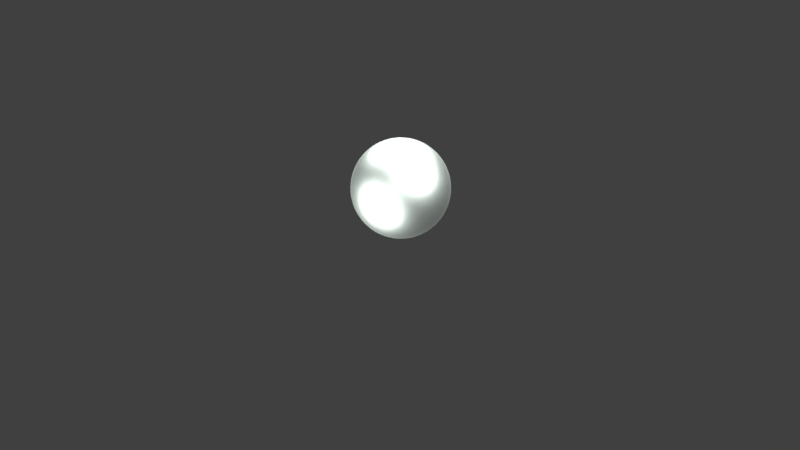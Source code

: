 # Source: Hnormal.blend  (saved by Blender 2.79.0; exported with 4.5.12 LTS)
import bpy
from mathutils import Matrix  # noqa: F401  (used for matrix-valued properties, if any)

bpy.ops.wm.read_factory_settings(use_empty=True)
scene = bpy.context.scene
scene.name = 'Scene'

# ---- collections
col_collection_1 = bpy.data.collections.new('Collection 1'); scene.collection.children.link(col_collection_1)

# ---- materials (node trees are filled in below, after node groups)
mat_material_002 = bpy.data.materials.new('Material.002')
mat_material_002.alpha_threshold = 0.0
mat_material_002.roughness = 0.5

# ---- material node trees
mat_material_002.use_nodes = True; mat_material_002.node_tree.nodes.clear()
_N = mat_material_002.node_tree.nodes; _L = mat_material_002.node_tree.links
n0 = _N.new('ShaderNodeOutputMaterial'); n0.name = 'Material Output'; n0.location = (300, 300)
n1 = _N.new('ShaderNodeBsdfAnisotropic'); n1.name = 'Glossy BSDF'; n1.location = (10, 300)
n1.distribution = 'GGX'
n1.inputs[1].default_value = 0.4472
n2 = _N.new('ShaderNodeRGB'); n2.name = 'RGB'; n2.location = (-180, 300)
n2.outputs[0].default_value = (0.89, 1.0, 0.9315, 1.0)
_L.new(n1.outputs[0], n0.inputs[0])
_L.new(n2.outputs[0], n1.inputs[0])
n0.is_active_output = True

# ---- world
world_world = bpy.data.worlds.new('World'); scene.world = world_world
world_world.color = (0.05088, 0.05088, 0.05088)
world_world.use_sun_shadow = False
world_world.sun_shadow_jitter_overblur = 0.0
world_world.cycles.sampling_method = 'MANUAL'

# ---- cameras
cam_camera = bpy.data.cameras.new('Camera')
cam_camera.clip_end = 100.0
cam_camera.lens = 35.0
cam_camera.sensor_width = 32.0
cam_camera.sensor_height = 18.0
cam_camera.ortho_scale = 7.314
cam_camera.dof.focus_distance = 0.0

# ---- lights
light_lamp_002 = bpy.data.lights.new('Lamp.002', 'SUN')
light_lamp_002.transmission_factor = 0.0
light_lamp_002.cutoff_distance = 30.0
light_lamp_002.angle = 1.571
light_lamp_002.energy = 5.0
light_lamp_002.shadow_buffer_clip_start = 1.001
light_lamp_002.shadow_soft_size = 1.0
light_lamp_002.shadow_cascade_max_distance = 1000.0
light_lamp_001 = bpy.data.lights.new('Lamp.001', 'SUN')
light_lamp_001.transmission_factor = 0.0
light_lamp_001.cutoff_distance = 30.0
light_lamp_001.angle = 1.571
light_lamp_001.energy = 5.0
light_lamp_001.shadow_buffer_clip_start = 1.001
light_lamp_001.shadow_soft_size = 1.0
light_lamp_001.shadow_cascade_max_distance = 1000.0
light_lamp = bpy.data.lights.new('Lamp', 'SUN')
light_lamp.transmission_factor = 0.0
light_lamp.cutoff_distance = 30.0
light_lamp.angle = 1.571
light_lamp.energy = 5.0
light_lamp.shadow_buffer_clip_start = 1.001
light_lamp.shadow_soft_size = 1.0
light_lamp.shadow_cascade_max_distance = 1000.0

# ---- meshes
me_sphere = bpy.data.meshes.new('Sphere')
me_sphere.from_pydata([(0.0, 0.1951, 0.9808), (0.0, 0.3827, 0.9239), (0.0, 0.5556, 0.8315), (0.0, 0.7071, 0.7071), (0.0, 0.8315, 0.5556), (0.0, 0.9239, 0.3827), (0.0, 0.9808, 0.1951), (0.0, 1.0, 7.55e-08), (0.0, 0.9808, -0.1951), (0.0, 0.5556, -0.8315), (0.03806, 0.1913, 0.9808), (0.07466, 0.3753, 0.9239), (0.1084, 0.5449, 0.8315), (0.1379, 0.6935, 0.7071), (0.1622, 0.8155, 0.5556), (0.1802, 0.9061, 0.3827), (0.1913, 0.9619, 0.1951), (0.1951, 0.9808, 7.55e-08), (0.1913, 0.9619, -0.1951), (0.1802, 0.9061, -0.3827), (0.1622, 0.8155, -0.5556), (0.1379, 0.6935, -0.7071), (0.1084, 0.5449, -0.8315), (0.07466, 0.3753, -0.9239), (0.03806, 0.1913, -0.9808), (0.07466, 0.1802, 0.9808), (0.1464, 0.3536, 0.9239), (0.2126, 0.5133, 0.8315), (0.2706, 0.6533, 0.7071), (0.3182, 0.7682, 0.5556), (0.3536, 0.8536, 0.3827), (0.3753, 0.9061, 0.1951), (0.3827, 0.9239, 7.55e-08), (0.3753, 0.9061, -0.1951), (0.3536, 0.8536, -0.3827), (0.3182, 0.7682, -0.5556), (0.2706, 0.6533, -0.7071), (0.2126, 0.5133, -0.8315), (0.1464, 0.3536, -0.9239), (0.07466, 0.1802, -0.9808), (0.1084, 0.1622, 0.9808), (0.2126, 0.3182, 0.9239), (0.3087, 0.4619, 0.8315), (0.3928, 0.5879, 0.7071), (0.4619, 0.6913, 0.5556), (0.5133, 0.7682, 0.3827), (0.5449, 0.8155, 0.1951), (0.5556, 0.8315, 7.55e-08), (0.5449, 0.8155, -0.1951), (0.5133, 0.7682, -0.3827), (0.4619, 0.6913, -0.5556), (0.3928, 0.5879, -0.7071), (0.3087, 0.4619, -0.8315), (0.2126, 0.3182, -0.9239), (0.1084, 0.1622, -0.9808), (0.1379, 0.1379, 0.9808), (0.2706, 0.2706, 0.9239), (0.3928, 0.3928, 0.8315), (0.5, 0.5, 0.7071), (0.5879, 0.5879, 0.5556), (0.6533, 0.6533, 0.3827), (0.6935, 0.6935, 0.1951), (0.7071, 0.7071, 7.55e-08), (0.6935, 0.6935, -0.1951), (0.6533, 0.6533, -0.3827), (0.5879, 0.5879, -0.5556), (0.5, 0.5, -0.7071), (0.3928, 0.3928, -0.8315), (0.2706, 0.2706, -0.9239), (0.1379, 0.1379, -0.9808), (0.1622, 0.1084, 0.9808), (0.3182, 0.2126, 0.9239), (0.4619, 0.3087, 0.8315), (0.5879, 0.3928, 0.7071), (0.6913, 0.4619, 0.5556), (0.7682, 0.5133, 0.3827), (0.8155, 0.5449, 0.1951), (0.8315, 0.5556, 7.55e-08), (0.8155, 0.5449, -0.1951), (0.7682, 0.5133, -0.3827), (0.6913, 0.4619, -0.5556), (0.5879, 0.3928, -0.7071), (0.4619, 0.3087, -0.8315), (0.3182, 0.2126, -0.9239), (0.1622, 0.1084, -0.9808), (0.1802, 0.07466, 0.9808), (0.3536, 0.1464, 0.9239), (0.5133, 0.2126, 0.8315), (0.6533, 0.2706, 0.7071), (0.7682, 0.3182, 0.5556), (0.8536, 0.3536, 0.3827), (0.9061, 0.3753, 0.1951), (0.9239, 0.3827, 7.55e-08), (0.9061, 0.3753, -0.1951), (0.8536, 0.3536, -0.3827), (0.7682, 0.3182, -0.5556), (0.6533, 0.2706, -0.7071), (0.5133, 0.2126, -0.8315), (0.3536, 0.1464, -0.9239), (0.1802, 0.07466, -0.9808), (0.1913, 0.03806, 0.9808), (0.3753, 0.07466, 0.9239), (0.5449, 0.1084, 0.8315), (0.6935, 0.1379, 0.7071), (0.8155, 0.1622, 0.5556), (0.9061, 0.1802, 0.3827), (0.9619, 0.1913, 0.1951), (0.9808, 0.1951, 7.55e-08), (0.9619, 0.1913, -0.1951), (0.9061, 0.1802, -0.3827), (0.8155, 0.1622, -0.5556), (0.6935, 0.1379, -0.7071), (0.5449, 0.1084, -0.8315), (0.3753, 0.07466, -0.9239), (0.1913, 0.03806, -0.9808), (0.1951, -3.266e-07, 0.9808), (0.3827, -3.192e-07, 0.9239), (0.5556, -3.117e-07, 0.8315), (0.7071, -3.192e-07, 0.7071), (0.8315, -3.341e-07, 0.5556), (0.9239, -2.745e-07, 0.3827), (0.9808, -3.937e-07, 0.1951), (1.0, -3.788e-07, 7.55e-08), (0.9808, -3.937e-07, -0.1951), (0.9239, -2.298e-07, -0.3827), (0.8315, -3.341e-07, -0.5556), (0.7071, -3.192e-07, -0.7071), (0.5556, -3.415e-07, -0.8315), (0.3827, -3.043e-07, -0.9239), (0.1951, -3.08e-07, -0.9808), (0.1913, -0.03806, 0.9808), (0.3753, -0.07466, 0.9239), (0.5449, -0.1084, 0.8315), (0.6935, -0.138, 0.7071), (0.8155, -0.1622, 0.5556), (0.9061, -0.1802, 0.3827), (0.9619, -0.1913, 0.1951), (0.9808, -0.1951, 7.55e-08), (0.9619, -0.1913, -0.1951), (0.9061, -0.1802, -0.3827), (0.8155, -0.1622, -0.5556), (0.6935, -0.138, -0.7071), (0.5449, -0.1084, -0.8315), (0.3753, -0.07466, -0.9239), (0.1913, -0.03806, -0.9808), (0.1802, -0.07466, 0.9808), (0.3536, -0.1464, 0.9239), (0.5133, -0.2126, 0.8315), (0.6533, -0.2706, 0.7071), (0.7682, -0.3182, 0.5556), (0.8536, -0.3536, 0.3827), (0.9061, -0.3753, 0.1951), (0.9239, -0.3827, 7.55e-08), (0.9061, -0.3753, -0.1951), (0.8536, -0.3536, -0.3827), (0.7682, -0.3182, -0.5556), (0.6533, -0.2706, -0.7071), (0.5133, -0.2126, -0.8315), (0.3536, -0.1464, -0.9239), (0.1802, -0.07466, -0.9808), (0.1622, -0.1084, 0.9808), (0.3182, -0.2126, 0.9239), (0.4619, -0.3087, 0.8315), (0.5879, -0.3928, 0.7071), (0.6913, -0.4619, 0.5556), (0.7682, -0.5133, 0.3827), (0.8155, -0.5449, 0.1951), (0.8315, -0.5556, 7.55e-08), (0.8155, -0.5449, -0.1951), (0.7682, -0.5133, -0.3827), (0.6913, -0.4619, -0.5556), (0.5879, -0.3928, -0.7071), (0.4619, -0.3087, -0.8315), (0.3182, -0.2126, -0.9239), (0.1622, -0.1084, -0.9808), (0.1379, -0.138, 0.9808), (0.2706, -0.2706, 0.9239), (0.3928, -0.3928, 0.8315), (0.5, -0.5, 0.7071), (0.5879, -0.5879, 0.5556), (0.6533, -0.6533, 0.3827), (0.6935, -0.6935, 0.1951), (0.7071, -0.7071, 7.55e-08), (0.6935, -0.6935, -0.1951), (0.6533, -0.6533, -0.3827), (0.5879, -0.5879, -0.5556), (0.5, -0.5, -0.7071), (0.3928, -0.3928, -0.8315), (0.2706, -0.2706, -0.9239), (0.1379, -0.138, -0.9808), (0.1084, -0.1622, 0.9808), (0.2126, -0.3182, 0.9239), (0.3087, -0.4619, 0.8315), (0.3928, -0.5879, 0.7071), (0.4619, -0.6913, 0.5556), (0.5133, -0.7682, 0.3827), (0.5449, -0.8155, 0.1951), (0.5556, -0.8315, 7.55e-08), (0.5449, -0.8155, -0.1951), (0.5133, -0.7682, -0.3827), (0.4619, -0.6913, -0.5556), (0.3928, -0.5879, -0.7071), (0.3087, -0.4619, -0.8315), (0.2126, -0.3182, -0.9239), (0.1084, -0.1622, -0.9808), (0.0, -3.258e-07, -1.0), (0.07466, -0.1802, 0.9808), (0.1464, -0.3536, 0.9239), (0.2126, -0.5133, 0.8315), (0.2706, -0.6533, 0.7071), (0.3182, -0.7682, 0.5556), (0.3536, -0.8536, 0.3827), (0.3753, -0.9061, 0.1951), (0.3827, -0.9239, 7.55e-08), (0.3753, -0.9061, -0.1951), (0.3536, -0.8536, -0.3827), (0.3182, -0.7682, -0.5556), (0.2706, -0.6533, -0.7071), (0.2126, -0.5133, -0.8315), (0.1464, -0.3536, -0.9239), (0.07466, -0.1802, -0.9808), (0.03806, -0.1913, 0.9808), (0.07466, -0.3753, 0.9239), (0.1084, -0.5449, 0.8315), (0.1379, -0.6935, 0.7071), (0.1622, -0.8155, 0.5556), (0.1802, -0.9061, 0.3827), (0.1913, -0.9619, 0.1951), (0.1951, -0.9808, 7.55e-08), (0.1913, -0.9619, -0.1951), (0.1802, -0.9061, -0.3827), (0.1622, -0.8155, -0.5556), (0.1379, -0.6935, -0.7071), (0.1084, -0.5449, -0.8315), (0.07466, -0.3753, -0.9239), (0.03806, -0.1913, -0.9808), (-7.212e-09, -0.1951, 0.9808), (4.122e-08, -0.3827, 0.9239), (2.632e-08, -0.5556, 0.8315), (-2.584e-08, -0.7071, 0.7071), (-8.544e-08, -0.8315, 0.5556), (6.357e-08, -0.9239, 0.3827), (-8.544e-08, -0.9808, 0.1951), (-1.003e-07, -1.0, 7.55e-08), (-8.544e-08, -0.9808, -0.1951), (6.357e-08, -0.9239, -0.3827), (-8.544e-08, -0.8315, -0.5556), (-2.584e-08, -0.7071, -0.7071), (-1.094e-08, -0.5556, -0.8315), (3.964e-09, -0.3827, -0.9239), (3.964e-09, -0.1951, -0.9808), (-0.03806, -0.1913, 0.9808), (-0.07466, -0.3753, 0.9239), (-0.1084, -0.5449, 0.8315), (-0.1379, -0.6935, 0.7071), (-0.1622, -0.8155, 0.5556), (-0.1802, -0.9061, 0.3827), (-0.1913, -0.9619, 0.1951), (-0.1951, -0.9808, 7.55e-08), (-0.1913, -0.9619, -0.1951), (-0.1802, -0.9061, -0.3827), (-0.1622, -0.8155, -0.5556), (-0.1379, -0.6935, -0.7071), (-0.1084, -0.5449, -0.8315), (-0.07466, -0.3753, -0.9239), (-0.03806, -0.1913, -0.9808), (-0.07466, -0.1802, 0.9808), (-0.1464, -0.3536, 0.9239), (-0.2126, -0.5133, 0.8315), (-0.2706, -0.6533, 0.7071), (-0.3182, -0.7682, 0.5556), (-0.3536, -0.8536, 0.3827), (-0.3753, -0.9061, 0.1951), (-0.3827, -0.9239, 7.55e-08), (-0.3753, -0.9061, -0.1951), (-0.3536, -0.8536, -0.3827), (-0.3182, -0.7682, -0.5556), (-0.2706, -0.6533, -0.7071), (-0.2126, -0.5133, -0.8315), (-0.1464, -0.3536, -0.9239), (-0.07466, -0.1802, -0.9808), (-0.1084, -0.1622, 0.9808), (-0.2126, -0.3182, 0.9239), (-0.3087, -0.4619, 0.8315), (-0.3928, -0.5879, 0.7071), (-0.4619, -0.6913, 0.5556), (-0.5133, -0.7682, 0.3827), (-0.5449, -0.8155, 0.1951), (-0.5556, -0.8315, 7.55e-08), (-0.5449, -0.8155, -0.1951), (-0.5133, -0.7682, -0.3827), (-0.4619, -0.6913, -0.5556), (-0.3928, -0.5879, -0.7071), (-0.3087, -0.4619, -0.8315), (-0.2126, -0.3182, -0.9239), (-0.1084, -0.1622, -0.9808), (-2.304e-07, -5.562e-07, 1.0), (-0.1379, -0.138, 0.9808), (-0.2706, -0.2706, 0.9239), (-0.3928, -0.3928, 0.8315), (-0.5, -0.5, 0.7071), (-0.5879, -0.5879, 0.5556), (-0.6533, -0.6533, 0.3827), (-0.6935, -0.6935, 0.1951), (-0.7071, -0.7071, 7.55e-08), (-0.6935, -0.6935, -0.1951), (-0.6533, -0.6533, -0.3827), (-0.5879, -0.5879, -0.5556), (-0.5, -0.5, -0.7071), (-0.3928, -0.3928, -0.8315), (-0.2706, -0.2706, -0.9239), (-0.1379, -0.1379, -0.9808), (-0.1622, -0.1084, 0.9808), (-0.3182, -0.2126, 0.9239), (-0.4619, -0.3087, 0.8315), (-0.5879, -0.3928, 0.7071), (-0.6913, -0.4619, 0.5556), (-0.7682, -0.5133, 0.3827), (-0.8155, -0.5449, 0.1951), (-0.8315, -0.5556, 7.55e-08), (-0.8155, -0.5449, -0.1951), (-0.7682, -0.5133, -0.3827), (-0.6913, -0.4619, -0.5556), (-0.5879, -0.3928, -0.7071), (-0.4619, -0.3087, -0.8315), (-0.3182, -0.2126, -0.9239), (-0.1622, -0.1084, -0.9808), (-0.1802, -0.07466, 0.9808), (-0.3536, -0.1464, 0.9239), (-0.5133, -0.2126, 0.8315), (-0.6533, -0.2706, 0.7071), (-0.7682, -0.3182, 0.5556), (-0.8536, -0.3536, 0.3827), (-0.9061, -0.3753, 0.1951), (-0.9239, -0.3827, 7.55e-08), (-0.9061, -0.3753, -0.1951), (-0.8536, -0.3536, -0.3827), (-0.7682, -0.3182, -0.5556), (-0.6533, -0.2706, -0.7071), (-0.5133, -0.2126, -0.8315), (-0.3536, -0.1464, -0.9239), (-0.1802, -0.07466, -0.9808), (-0.1913, -0.03806, 0.9808), (-0.3753, -0.07466, 0.9239), (-0.5449, -0.1084, 0.8315), (-0.6935, -0.1379, 0.7071), (-0.8155, -0.1622, 0.5556), (-0.9061, -0.1802, 0.3827), (-0.9619, -0.1913, 0.1951), (-0.9808, -0.1951, 7.55e-08), (-0.9619, -0.1913, -0.1951), (-0.9061, -0.1802, -0.3827), (-0.8155, -0.1622, -0.5556), (-0.6935, -0.1379, -0.7071), (-0.5449, -0.1084, -0.8315), (-0.3753, -0.07466, -0.9239), (-0.1913, -0.03806, -0.9808), (-0.1951, -3.117e-07, 0.9808), (-0.3827, -2.819e-07, 0.9239), (-0.5556, -2.819e-07, 0.8315), (-0.7071, -1.851e-07, 0.7071), (-0.8315, -1.404e-07, 0.5556), (-0.9239, -3.192e-07, 0.3827), (-0.9808, -9.567e-08, 0.1951), (-1.0, -1.404e-07, 7.55e-08), (-0.9808, -9.567e-08, -0.1951), (-0.9239, -3.192e-07, -0.3827), (-0.8315, -1.404e-07, -0.5556), (-0.7071, -1.851e-07, -0.7071), (-0.5556, -2.596e-07, -0.8315), (-0.3827, -2.521e-07, -0.9239), (-0.1951, -3.155e-07, -0.9808), (-0.1913, 0.03806, 0.9808), (-0.3753, 0.07466, 0.9239), (-0.5449, 0.1084, 0.8315), (-0.6935, 0.1379, 0.7071), (-0.8155, 0.1622, 0.5556), (-0.9061, 0.1802, 0.3827), (-0.9619, 0.1913, 0.1951), (-0.9808, 0.1951, 7.55e-08), (-0.9619, 0.1913, -0.1951), (-0.9061, 0.1802, -0.3827), (-0.8155, 0.1622, -0.5556), (-0.6935, 0.1379, -0.7071), (-0.5449, 0.1084, -0.8315), (-0.3753, 0.07466, -0.9239), (-0.1913, 0.03806, -0.9808), (-0.1802, 0.07466, 0.9808), (-0.3536, 0.1464, 0.9239), (-0.5133, 0.2126, 0.8315), (-0.6533, 0.2706, 0.7071), (-0.7682, 0.3182, 0.5556), (-0.8536, 0.3536, 0.3827), (-0.9061, 0.3753, 0.1951), (-0.9239, 0.3827, 7.55e-08), (-0.9061, 0.3753, -0.1951), (-0.8536, 0.3536, -0.3827), (-0.7682, 0.3182, -0.5556), (-0.6533, 0.2706, -0.7071), (-0.5133, 0.2126, -0.8315), (-0.3536, 0.1464, -0.9239), (-0.1802, 0.07466, -0.9808), (-0.1622, 0.1084, 0.9808), (-0.3182, 0.2126, 0.9239), (-0.4619, 0.3087, 0.8315), (-0.5879, 0.3928, 0.7071), (-0.6913, 0.4619, 0.5556), (-0.7682, 0.5133, 0.3827), (-0.8155, 0.5449, 0.1951), (-0.8315, 0.5556, 7.55e-08), (-0.8155, 0.5449, -0.1951), (-0.7682, 0.5133, -0.3827), (-0.6913, 0.4619, -0.5556), (-0.5879, 0.3928, -0.7071), (-0.4619, 0.3087, -0.8315), (-0.3182, 0.2126, -0.9239), (-0.1622, 0.1084, -0.9808), (-0.1379, 0.1379, 0.9808), (-0.2706, 0.2706, 0.9239), (-0.3928, 0.3928, 0.8315), (-0.5, 0.5, 0.7071), (-0.5879, 0.5879, 0.5556), (-0.6533, 0.6533, 0.3827), (-0.6935, 0.6935, 0.1951), (-0.7071, 0.7071, 7.55e-08), (-0.6935, 0.6935, -0.1951), (-0.6533, 0.6533, -0.3827), (-0.5879, 0.5879, -0.5556), (-0.5, 0.5, -0.7071), (-0.3928, 0.3928, -0.8315), (-0.2706, 0.2706, -0.9239), (-0.1379, 0.1379, -0.9808), (-0.1084, 0.1622, 0.9808), (-0.2126, 0.3182, 0.9239), (-0.3087, 0.4619, 0.8315), (-0.3928, 0.5879, 0.7071), (-0.4619, 0.6913, 0.5556), (-0.5133, 0.7682, 0.3827), (-0.5449, 0.8155, 0.1951), (-0.5556, 0.8315, 7.55e-08), (-0.5449, 0.8155, -0.1951), (-0.5133, 0.7682, -0.3827), (-0.4619, 0.6913, -0.5556), (-0.3928, 0.5879, -0.7071), (-0.3087, 0.4619, -0.8315), (-0.2126, 0.3182, -0.9239), (-0.1084, 0.1622, -0.9808), (-0.07466, 0.1802, 0.9808), (-0.1464, 0.3536, 0.9239), (-0.2126, 0.5133, 0.8315), (-0.2706, 0.6533, 0.7071), (-0.3182, 0.7682, 0.5556), (-0.3536, 0.8536, 0.3827), (-0.3753, 0.9061, 0.1951), (-0.3827, 0.9239, 7.55e-08), (-0.3753, 0.9061, -0.1951), (-0.3536, 0.8536, -0.3827), (-0.3182, 0.7682, -0.5556), (-0.2706, 0.6533, -0.7071), (-0.2126, 0.5133, -0.8315), (-0.1464, 0.3536, -0.9239), (-0.07466, 0.1802, -0.9808), (-0.03806, 0.1913, 0.9808), (-0.07466, 0.3753, 0.9239), (-0.1084, 0.5449, 0.8315), (-0.1379, 0.6935, 0.7071), (-0.1622, 0.8155, 0.5556), (-0.1802, 0.9061, 0.3827), (-0.1913, 0.9619, 0.1951), (-0.1951, 0.9808, 7.55e-08), (-0.1913, 0.9619, -0.1951), (-0.1802, 0.9061, -0.3827), (-0.1622, 0.8155, -0.5556), (-0.1379, 0.6935, -0.7071), (-0.1084, 0.5449, -0.8315), (-0.07466, 0.3753, -0.9239), (-0.03806, 0.1913, -0.9808), (6.357e-08, 0.9239, -0.3827), (2.722e-07, 0.8315, -0.5556), (1.53e-07, 0.7071, -0.7071), (7.847e-08, 0.3827, -0.9239), (1.514e-08, 0.1951, -0.9808)], [], [(2, 1, 11, 12), (478, 477, 19, 20), (3, 2, 12, 13), (479, 478, 20, 21), (4, 3, 13, 14), (9, 479, 21, 22), (5, 4, 14, 15), (480, 9, 22, 23), (6, 5, 15, 16), (481, 480, 23, 24), (7, 6, 16, 17), (0, 296, 10), (205, 481, 24), (8, 7, 17, 18), (1, 0, 10, 11), (477, 8, 18, 19), (11, 10, 25, 26), (19, 18, 33, 34), (12, 11, 26, 27), (20, 19, 34, 35), (13, 12, 27, 28), (21, 20, 35, 36), (14, 13, 28, 29), (22, 21, 36, 37), (15, 14, 29, 30), (23, 22, 37, 38), (16, 15, 30, 31), (24, 23, 38, 39), (17, 16, 31, 32), (10, 296, 25), (205, 24, 39), (18, 17, 32, 33), (30, 29, 44, 45), (38, 37, 52, 53), (31, 30, 45, 46), (39, 38, 53, 54), (32, 31, 46, 47), (25, 296, 40), (205, 39, 54), (33, 32, 47, 48), (26, 25, 40, 41), (34, 33, 48, 49), (27, 26, 41, 42), (35, 34, 49, 50), (28, 27, 42, 43), (36, 35, 50, 51), (29, 28, 43, 44), (37, 36, 51, 52), (49, 48, 63, 64), (42, 41, 56, 57), (50, 49, 64, 65), (43, 42, 57, 58), (51, 50, 65, 66), (44, 43, 58, 59), (52, 51, 66, 67), (45, 44, 59, 60), (53, 52, 67, 68), (46, 45, 60, 61), (54, 53, 68, 69), (47, 46, 61, 62), (40, 296, 55), (205, 54, 69), (48, 47, 62, 63), (41, 40, 55, 56), (68, 67, 82, 83), (61, 60, 75, 76), (69, 68, 83, 84), (62, 61, 76, 77), (55, 296, 70), (205, 69, 84), (63, 62, 77, 78), (56, 55, 70, 71), (64, 63, 78, 79), (57, 56, 71, 72), (65, 64, 79, 80), (58, 57, 72, 73), (66, 65, 80, 81), (59, 58, 73, 74), (67, 66, 81, 82), (60, 59, 74, 75), (72, 71, 86, 87), (80, 79, 94, 95), (73, 72, 87, 88), (81, 80, 95, 96), (74, 73, 88, 89), (82, 81, 96, 97), (75, 74, 89, 90), (83, 82, 97, 98), (76, 75, 90, 91), (84, 83, 98, 99), (77, 76, 91, 92), (70, 296, 85), (205, 84, 99), (78, 77, 92, 93), (71, 70, 85, 86), (79, 78, 93, 94), (91, 90, 105, 106), (99, 98, 113, 114), (92, 91, 106, 107), (85, 296, 100), (205, 99, 114), (93, 92, 107, 108), (86, 85, 100, 101), (94, 93, 108, 109), (87, 86, 101, 102), (95, 94, 109, 110), (88, 87, 102, 103), (96, 95, 110, 111), (89, 88, 103, 104), (97, 96, 111, 112), (90, 89, 104, 105), (98, 97, 112, 113), (110, 109, 124, 125), (103, 102, 117, 118), (111, 110, 125, 126), (104, 103, 118, 119), (112, 111, 126, 127), (105, 104, 119, 120), (113, 112, 127, 128), (106, 105, 120, 121), (114, 113, 128, 129), (107, 106, 121, 122), (100, 296, 115), (205, 114, 129), (108, 107, 122, 123), (101, 100, 115, 116), (109, 108, 123, 124), (102, 101, 116, 117), (129, 128, 143, 144), (122, 121, 136, 137), (115, 296, 130), (205, 129, 144), (123, 122, 137, 138), (116, 115, 130, 131), (124, 123, 138, 139), (117, 116, 131, 132), (125, 124, 139, 140), (118, 117, 132, 133), (126, 125, 140, 141), (119, 118, 133, 134), (127, 126, 141, 142), (120, 119, 134, 135), (128, 127, 142, 143), (121, 120, 135, 136), (141, 140, 155, 156), (134, 133, 148, 149), (142, 141, 156, 157), (135, 134, 149, 150), (143, 142, 157, 158), (136, 135, 150, 151), (144, 143, 158, 159), (137, 136, 151, 152), (130, 296, 145), (205, 144, 159), (138, 137, 152, 153), (131, 130, 145, 146), (139, 138, 153, 154), (132, 131, 146, 147), (140, 139, 154, 155), (133, 132, 147, 148), (145, 296, 160), (205, 159, 174), (153, 152, 167, 168), (146, 145, 160, 161), (154, 153, 168, 169), (147, 146, 161, 162), (155, 154, 169, 170), (148, 147, 162, 163), (156, 155, 170, 171), (149, 148, 163, 164), (157, 156, 171, 172), (150, 149, 164, 165), (158, 157, 172, 173), (151, 150, 165, 166), (159, 158, 173, 174), (152, 151, 166, 167), (164, 163, 178, 179), (172, 171, 186, 187), (165, 164, 179, 180), (173, 172, 187, 188), (166, 165, 180, 181), (174, 173, 188, 189), (167, 166, 181, 182), (160, 296, 175), (205, 174, 189), (168, 167, 182, 183), (161, 160, 175, 176), (169, 168, 183, 184), (162, 161, 176, 177), (170, 169, 184, 185), (163, 162, 177, 178), (171, 170, 185, 186), (183, 182, 197, 198), (176, 175, 190, 191), (184, 183, 198, 199), (177, 176, 191, 192), (185, 184, 199, 200), (178, 177, 192, 193), (186, 185, 200, 201), (179, 178, 193, 194), (187, 186, 201, 202), (180, 179, 194, 195), (188, 187, 202, 203), (181, 180, 195, 196), (189, 188, 203, 204), (182, 181, 196, 197), (175, 296, 190), (205, 189, 204), (202, 201, 217, 218), (195, 194, 210, 211), (203, 202, 218, 219), (196, 195, 211, 212), (204, 203, 219, 220), (197, 196, 212, 213), (190, 296, 206), (205, 204, 220), (198, 197, 213, 214), (191, 190, 206, 207), (199, 198, 214, 215), (192, 191, 207, 208), (200, 199, 215, 216), (193, 192, 208, 209), (201, 200, 216, 217), (194, 193, 209, 210), (207, 206, 221, 222), (215, 214, 229, 230), (208, 207, 222, 223), (216, 215, 230, 231), (209, 208, 223, 224), (217, 216, 231, 232), (210, 209, 224, 225), (218, 217, 232, 233), (211, 210, 225, 226), (219, 218, 233, 234), (212, 211, 226, 227), (220, 219, 234, 235), (213, 212, 227, 228), (206, 296, 221), (205, 220, 235), (214, 213, 228, 229), (226, 225, 240, 241), (234, 233, 248, 249), (227, 226, 241, 242), (235, 234, 249, 250), (228, 227, 242, 243), (221, 296, 236), (205, 235, 250), (229, 228, 243, 244), (222, 221, 236, 237), (230, 229, 244, 245), (223, 222, 237, 238), (231, 230, 245, 246), (224, 223, 238, 239), (232, 231, 246, 247), (225, 224, 239, 240), (233, 232, 247, 248), (245, 244, 259, 260), (238, 237, 252, 253), (246, 245, 260, 261), (239, 238, 253, 254), (247, 246, 261, 262), (240, 239, 254, 255), (248, 247, 262, 263), (241, 240, 255, 256), (249, 248, 263, 264), (242, 241, 256, 257), (250, 249, 264, 265), (243, 242, 257, 258), (236, 296, 251), (205, 250, 265), (244, 243, 258, 259), (237, 236, 251, 252), (264, 263, 278, 279), (257, 256, 271, 272), (265, 264, 279, 280), (258, 257, 272, 273), (251, 296, 266), (205, 265, 280), (259, 258, 273, 274), (252, 251, 266, 267), (260, 259, 274, 275), (253, 252, 267, 268), (261, 260, 275, 276), (254, 253, 268, 269), (262, 261, 276, 277), (255, 254, 269, 270), (263, 262, 277, 278), (256, 255, 270, 271), (276, 275, 290, 291), (269, 268, 283, 284), (277, 276, 291, 292), (270, 269, 284, 285), (278, 277, 292, 293), (271, 270, 285, 286), (279, 278, 293, 294), (272, 271, 286, 287), (280, 279, 294, 295), (273, 272, 287, 288), (266, 296, 281), (205, 280, 295), (274, 273, 288, 289), (267, 266, 281, 282), (275, 274, 289, 290), (268, 267, 282, 283), (295, 294, 310, 311), (288, 287, 303, 304), (281, 296, 297), (205, 295, 311), (289, 288, 304, 305), (282, 281, 297, 298), (290, 289, 305, 306), (283, 282, 298, 299), (291, 290, 306, 307), (284, 283, 299, 300), (292, 291, 307, 308), (285, 284, 300, 301), (293, 292, 308, 309), (286, 285, 301, 302), (294, 293, 309, 310), (287, 286, 302, 303), (300, 299, 314, 315), (308, 307, 322, 323), (301, 300, 315, 316), (309, 308, 323, 324), (302, 301, 316, 317), (310, 309, 324, 325), (303, 302, 317, 318), (311, 310, 325, 326), (304, 303, 318, 319), (297, 296, 312), (205, 311, 326), (305, 304, 319, 320), (298, 297, 312, 313), (306, 305, 320, 321), (299, 298, 313, 314), (307, 306, 321, 322), (319, 318, 333, 334), (312, 296, 327), (205, 326, 341), (320, 319, 334, 335), (313, 312, 327, 328), (321, 320, 335, 336), (314, 313, 328, 329), (322, 321, 336, 337), (315, 314, 329, 330), (323, 322, 337, 338), (316, 315, 330, 331), (324, 323, 338, 339), (317, 316, 331, 332), (325, 324, 339, 340), (318, 317, 332, 333), (326, 325, 340, 341), (338, 337, 352, 353), (331, 330, 345, 346), (339, 338, 353, 354), (332, 331, 346, 347), (340, 339, 354, 355), (333, 332, 347, 348), (341, 340, 355, 356), (334, 333, 348, 349), (327, 296, 342), (205, 341, 356), (335, 334, 349, 350), (328, 327, 342, 343), (336, 335, 350, 351), (329, 328, 343, 344), (337, 336, 351, 352), (330, 329, 344, 345), (342, 296, 357), (205, 356, 371), (350, 349, 364, 365), (343, 342, 357, 358), (351, 350, 365, 366), (344, 343, 358, 359), (352, 351, 366, 367), (345, 344, 359, 360), (353, 352, 367, 368), (346, 345, 360, 361), (354, 353, 368, 369), (347, 346, 361, 362), (355, 354, 369, 370), (348, 347, 362, 363), (356, 355, 370, 371), (349, 348, 363, 364), (361, 360, 375, 376), (369, 368, 383, 384), (362, 361, 376, 377), (370, 369, 384, 385), (363, 362, 377, 378), (371, 370, 385, 386), (364, 363, 378, 379), (357, 296, 372), (205, 371, 386), (365, 364, 379, 380), (358, 357, 372, 373), (366, 365, 380, 381), (359, 358, 373, 374), (367, 366, 381, 382), (360, 359, 374, 375), (368, 367, 382, 383), (380, 379, 394, 395), (373, 372, 387, 388), (381, 380, 395, 396), (374, 373, 388, 389), (382, 381, 396, 397), (375, 374, 389, 390), (383, 382, 397, 398), (376, 375, 390, 391), (384, 383, 398, 399), (377, 376, 391, 392), (385, 384, 399, 400), (378, 377, 392, 393), (386, 385, 400, 401), (379, 378, 393, 394), (372, 296, 387), (205, 386, 401), (399, 398, 413, 414), (392, 391, 406, 407), (400, 399, 414, 415), (393, 392, 407, 408), (401, 400, 415, 416), (394, 393, 408, 409), (387, 296, 402), (205, 401, 416), (395, 394, 409, 410), (388, 387, 402, 403), (396, 395, 410, 411), (389, 388, 403, 404), (397, 396, 411, 412), (390, 389, 404, 405), (398, 397, 412, 413), (391, 390, 405, 406), (411, 410, 425, 426), (404, 403, 418, 419), (412, 411, 426, 427), (405, 404, 419, 420), (413, 412, 427, 428), (406, 405, 420, 421), (414, 413, 428, 429), (407, 406, 421, 422), (415, 414, 429, 430), (408, 407, 422, 423), (416, 415, 430, 431), (409, 408, 423, 424), (402, 296, 417), (205, 416, 431), (410, 409, 424, 425), (403, 402, 417, 418), (430, 429, 444, 445), (423, 422, 437, 438), (431, 430, 445, 446), (424, 423, 438, 439), (417, 296, 432), (205, 431, 446), (425, 424, 439, 440), (418, 417, 432, 433), (426, 425, 440, 441), (419, 418, 433, 434), (427, 426, 441, 442), (420, 419, 434, 435), (428, 427, 442, 443), (421, 420, 435, 436), (429, 428, 443, 444), (422, 421, 436, 437), (434, 433, 448, 449), (442, 441, 456, 457), (435, 434, 449, 450), (443, 442, 457, 458), (436, 435, 450, 451), (444, 443, 458, 459), (437, 436, 451, 452), (445, 444, 459, 460), (438, 437, 452, 453), (446, 445, 460, 461), (439, 438, 453, 454), (432, 296, 447), (205, 446, 461), (440, 439, 454, 455), (433, 432, 447, 448), (441, 440, 455, 456), (453, 452, 467, 468), (461, 460, 475, 476), (454, 453, 468, 469), (447, 296, 462), (205, 461, 476), (455, 454, 469, 470), (448, 447, 462, 463), (456, 455, 470, 471), (449, 448, 463, 464), (457, 456, 471, 472), (450, 449, 464, 465), (458, 457, 472, 473), (451, 450, 465, 466), (459, 458, 473, 474), (452, 451, 466, 467), (460, 459, 474, 475), (472, 471, 477, 478), (465, 464, 2, 3), (473, 472, 478, 479), (466, 465, 3, 4), (474, 473, 479, 9), (467, 466, 4, 5), (475, 474, 9, 480), (468, 467, 5, 6), (476, 475, 480, 481), (469, 468, 6, 7), (462, 296, 0), (205, 476, 481), (470, 469, 7, 8), (463, 462, 0, 1), (471, 470, 8, 477), (464, 463, 1, 2)])
me_sphere.polygons.foreach_set('use_smooth', [True] * 512)
_uv = me_sphere.uv_layers.new(name='UVMap')
_uv.uv.foreach_set('vector', [0.5, 0.9546, 0.5, 0.8131, 0.5611, 0.8071, 0.5887, 0.9458, 0.5, 0.04543, 0.5, 0.1869, 0.6475, 0.1869, 0.6327, 0.04543, 0.5, 1.079, 0.5, 0.9546, 0.5887, 0.9458, 0.6129, 1.067, 0.5, -0.07856, 0.5, 0.04543, 0.6327, 0.04543, 0.6129, -0.07856, 0.5, 0.9546, 0.5, 1.079, 0.6129, 1.079, 0.6327, 0.9546, 0.5, 0.9546, 0.5, 1.079, 0.6129, 1.067, 0.5887, 0.9458, 0.5, 0.8131, 0.5, 0.9546, 0.6327, 0.9546, 0.6475, 0.8131, 0.5, 0.8131, 0.5, 0.9546, 0.5887, 0.9458, 0.5611, 0.8071, 0.5, 0.6596, 0.5, 0.8131, 0.6475, 0.8131, 0.6566, 0.6596, 0.5, 0.6596, 0.5, 0.8131, 0.5611, 0.8071, 0.5311, 0.6566, 0.5, 0.5, 0.5, 0.6596, 0.6566, 0.6596, 0.6596, 0.5, 0.5, 0.6596, 0.5, 0.5, 0.5311, 0.6566, 0.5, 0.5, 0.5, 0.6596, 0.5311, 0.6566, 0.5, 0.3404, 0.5, 0.5, 0.6596, 0.5, 0.6566, 0.3404, 0.5, 0.8131, 0.5, 0.6596, 0.5311, 0.6566, 0.5611, 0.8071, 0.5, 0.1869, 0.5, 0.3404, 0.6566, 0.3404, 0.6475, 0.1869, 0.5611, 0.8071, 0.5311, 0.6566, 0.5611, 0.6475, 0.6198, 0.7893, 0.6475, 0.1869, 0.6566, 0.3404, 0.8071, 0.3404, 0.7893, 0.1869, 0.5887, 0.9458, 0.5611, 0.8071, 0.6198, 0.7893, 0.674, 0.92, 0.6327, 0.04543, 0.6475, 0.1869, 0.7893, 0.1869, 0.7603, 0.04543, 0.6129, 1.067, 0.5887, 0.9458, 0.674, 0.92, 0.7214, 1.035, 0.6129, -0.07856, 0.6327, 0.04543, 0.7603, 0.04543, 0.7214, -0.07856, 0.6327, 0.9546, 0.6129, 1.079, 0.7214, 1.079, 0.7603, 0.9546, 0.5887, 0.9458, 0.6129, 1.067, 0.7214, 1.035, 0.674, 0.92, 0.6475, 0.8131, 0.6327, 0.9546, 0.7603, 0.9546, 0.7893, 0.8131, 0.5611, 0.8071, 0.5887, 0.9458, 0.674, 0.92, 0.6198, 0.7893, 0.6566, 0.6596, 0.6475, 0.8131, 0.7893, 0.8131, 0.8071, 0.6596, 0.5311, 0.6566, 0.5611, 0.8071, 0.6198, 0.7893, 0.5611, 0.6475, 0.6596, 0.5, 0.6566, 0.6596, 0.8071, 0.6596, 0.8131, 0.5, 0.5311, 0.6566, 0.5, 0.5, 0.5611, 0.6475, 0.5, 0.5, 0.5311, 0.6566, 0.5611, 0.6475, 0.6566, 0.3404, 0.6596, 0.5, 0.8131, 0.5, 0.8071, 0.3404, 0.7893, 0.8131, 0.7603, 0.9546, 0.878, 0.9546, 0.92, 0.8131, 0.6198, 0.7893, 0.674, 0.92, 0.7525, 0.878, 0.674, 0.7603, 0.8071, 0.6596, 0.7893, 0.8131, 0.92, 0.8131, 0.9458, 0.6596, 0.5611, 0.6475, 0.6198, 0.7893, 0.674, 0.7603, 0.5887, 0.6327, 0.8131, 0.5, 0.8071, 0.6596, 0.9458, 0.6596, 0.9546, 0.5, 0.5611, 0.6475, 0.5, 0.5, 0.5887, 0.6327, 0.5, 0.5, 0.5611, 0.6475, 0.5887, 0.6327, 0.8071, 0.3404, 0.8131, 0.5, 0.9546, 0.5, 0.9458, 0.3404, 0.6198, 0.7893, 0.5611, 0.6475, 0.5887, 0.6327, 0.674, 0.7603, 0.7893, 0.1869, 0.8071, 0.3404, 0.9458, 0.3404, 0.92, 0.1869, 0.674, 0.92, 0.6198, 0.7893, 0.674, 0.7603, 0.7525, 0.878, 0.7603, 0.04543, 0.7893, 0.1869, 0.92, 0.1869, 0.878, 0.04543, 0.7214, 1.035, 0.674, 0.92, 0.7525, 0.878, 0.8214, 0.9811, 0.7214, -0.07856, 0.7603, 0.04543, 0.878, 0.04543, 0.8214, -0.07856, 0.7603, 0.9546, 0.7214, 1.079, 0.8214, 1.079, 0.878, 0.9546, 0.674, 0.92, 0.7214, 1.035, 0.8214, 0.9811, 0.7525, 0.878, 0.92, 0.1869, 0.9458, 0.3404, 1.067, 0.3404, 1.035, 0.1869, 0.7525, 0.878, 0.674, 0.7603, 0.7214, 0.7214, 0.8214, 0.8214, 0.878, 0.04543, 0.92, 0.1869, 1.035, 0.1869, 0.9811, 0.04543, 0.8214, 0.9811, 0.7525, 0.878, 0.8214, 0.8214, 0.9091, 0.9091, 0.8214, 0.9811, 0.878, 1.066, 0.9811, 0.9811, 0.9091, 0.9091, 0.878, 1.066, 0.8214, 0.9811, 0.9091, 0.9091, 0.9811, 0.9811, 0.7525, 0.878, 0.8214, 0.9811, 0.9091, 0.9091, 0.8214, 0.8214, 0.92, 0.8131, 0.878, 0.9546, 0.9811, 0.9546, 1.035, 0.8131, 0.674, 0.7603, 0.7525, 0.878, 0.8214, 0.8214, 0.7214, 0.7214, 0.9458, 0.6596, 0.92, 0.8131, 1.035, 0.8131, 1.067, 0.6596, 0.5887, 0.6327, 0.674, 0.7603, 0.7214, 0.7214, 0.6129, 0.6129, 0.9546, 0.5, 0.9458, 0.6596, 1.067, 0.6596, 1.079, 0.5, 0.5887, 0.6327, 0.5, 0.5, 0.6129, 0.6129, 0.5, 0.5, 0.5887, 0.6327, 0.6129, 0.6129, 0.9458, 0.3404, 0.9546, 0.5, 1.079, 0.5, 1.067, 0.3404, 0.674, 0.7603, 0.5887, 0.6327, 0.6129, 0.6129, 0.7214, 0.7214, 0.7214, 0.7214, 0.8214, 0.8214, 0.878, 0.7525, 0.7603, 0.674, 1.067, 0.6596, 1.035, 0.8131, 0.92, 0.8131, 0.9458, 0.6596, 0.6129, 0.6129, 0.7214, 0.7214, 0.7603, 0.674, 0.6327, 0.5887, 1.079, 0.5, 1.067, 0.6596, 0.9458, 0.6596, 0.9546, 0.5, 0.6129, 0.6129, 0.5, 0.5, 0.6327, 0.5887, 0.5, 0.5, 0.6129, 0.6129, 0.6327, 0.5887, 1.067, 0.3404, 1.079, 0.5, 0.9546, 0.5, 0.9458, 0.3404, 0.7214, 0.7214, 0.6129, 0.6129, 0.6327, 0.5887, 0.7603, 0.674, 1.035, 0.1869, 1.067, 0.3404, 0.9458, 0.3404, 0.92, 0.1869, 0.8214, 0.8214, 0.7214, 0.7214, 0.7603, 0.674, 0.878, 0.7525, 0.9811, 0.04543, 1.035, 0.1869, 0.92, 0.1869, 0.878, 0.04543, 0.9091, 0.9091, 0.8214, 0.8214, 0.878, 0.7525, 0.9811, 0.8214, 0.9091, 0.9091, 0.9811, 0.9811, 1.066, 0.878, 0.9811, 0.8214, 0.9811, 0.9811, 0.9091, 0.9091, 0.9811, 0.8214, 1.066, 0.878, 0.8214, 0.8214, 0.9091, 0.9091, 0.9811, 0.8214, 0.878, 0.7525, 1.035, 0.8131, 0.9811, 0.9546, 0.878, 0.9546, 0.92, 0.8131, 0.878, 0.7525, 0.7603, 0.674, 0.7893, 0.6198, 0.92, 0.674, 0.878, 0.04543, 0.92, 0.1869, 0.7893, 0.1869, 0.7603, 0.04543, 0.9811, 0.8214, 0.878, 0.7525, 0.92, 0.674, 1.035, 0.7214, 0.8214, -0.07856, 0.878, 0.04543, 0.7603, 0.04543, 0.7214, -0.07856, 0.878, 0.9546, 0.8214, 1.079, 0.7214, 1.079, 0.7603, 0.9546, 0.878, 0.7525, 0.9811, 0.8214, 1.035, 0.7214, 0.92, 0.674, 0.92, 0.8131, 0.878, 0.9546, 0.7603, 0.9546, 0.7893, 0.8131, 0.7603, 0.674, 0.878, 0.7525, 0.92, 0.674, 0.7893, 0.6198, 0.9458, 0.6596, 0.92, 0.8131, 0.7893, 0.8131, 0.8071, 0.6596, 0.6327, 0.5887, 0.7603, 0.674, 0.7893, 0.6198, 0.6475, 0.5611, 0.9546, 0.5, 0.9458, 0.6596, 0.8071, 0.6596, 0.8131, 0.5, 0.6327, 0.5887, 0.5, 0.5, 0.6475, 0.5611, 0.5, 0.5, 0.6327, 0.5887, 0.6475, 0.5611, 0.9458, 0.3404, 0.9546, 0.5, 0.8131, 0.5, 0.8071, 0.3404, 0.7603, 0.674, 0.6327, 0.5887, 0.6475, 0.5611, 0.7893, 0.6198, 0.92, 0.1869, 0.9458, 0.3404, 0.8071, 0.3404, 0.7893, 0.1869, 0.8071, 0.6596, 0.7893, 0.8131, 0.6475, 0.8131, 0.6566, 0.6596, 0.6475, 0.5611, 0.7893, 0.6198, 0.8071, 0.5611, 0.6566, 0.5311, 0.8131, 0.5, 0.8071, 0.6596, 0.6566, 0.6596, 0.6596, 0.5, 0.6475, 0.5611, 0.5, 0.5, 0.6566, 0.5311, 0.5, 0.5, 0.6475, 0.5611, 0.6566, 0.5311, 0.8071, 0.3404, 0.8131, 0.5, 0.6596, 0.5, 0.6566, 0.3404, 0.7893, 0.6198, 0.6475, 0.5611, 0.6566, 0.5311, 0.8071, 0.5611, 0.7893, 0.1869, 0.8071, 0.3404, 0.6566, 0.3404, 0.6475, 0.1869, 0.92, 0.674, 0.7893, 0.6198, 0.8071, 0.5611, 0.9458, 0.5887, 0.7603, 0.04543, 0.7893, 0.1869, 0.6475, 0.1869, 0.6327, 0.04543, 1.035, 0.7214, 0.92, 0.674, 0.9458, 0.5887, 1.067, 0.6129, 0.7214, -0.07856, 0.7603, 0.04543, 0.6327, 0.04543, 0.6129, -0.07856, 0.7603, 0.9546, 0.7214, 1.079, 0.6129, 1.079, 0.6327, 0.9546, 0.92, 0.674, 1.035, 0.7214, 1.067, 0.6129, 0.9458, 0.5887, 0.7893, 0.8131, 0.7603, 0.9546, 0.6327, 0.9546, 0.6475, 0.8131, 0.7893, 0.6198, 0.92, 0.674, 0.9458, 0.5887, 0.8071, 0.5611, 0.6327, 0.04543, 0.6475, 0.1869, 0.5, 0.1869, 0.5, 0.04543, 1.067, 0.6129, 0.9458, 0.5887, 0.9546, 0.5, 1.079, 0.5, 0.6129, -0.07856, 0.6327, 0.04543, 0.5, 0.04543, 0.5, -0.07856, 0.6327, 0.9546, 0.6129, 1.079, 0.5, 1.079, 0.5, 0.9546, 0.9458, 0.5887, 1.067, 0.6129, 1.079, 0.5, 0.9546, 0.5, 0.6475, 0.8131, 0.6327, 0.9546, 0.5, 0.9546, 0.5, 0.8131, 0.8071, 0.5611, 0.9458, 0.5887, 0.9546, 0.5, 0.8131, 0.5, 0.6566, 0.6596, 0.6475, 0.8131, 0.5, 0.8131, 0.5, 0.6596, 0.6566, 0.5311, 0.8071, 0.5611, 0.8131, 0.5, 0.6596, 0.5, 0.6596, 0.5, 0.6566, 0.6596, 0.5, 0.6596, 0.5, 0.5, 0.6566, 0.5311, 0.5, 0.5, 0.6596, 0.5, 0.5, 0.5, 0.6566, 0.5311, 0.6596, 0.5, 0.6566, 0.3404, 0.6596, 0.5, 0.5, 0.5, 0.5, 0.3404, 0.8071, 0.5611, 0.6566, 0.5311, 0.6596, 0.5, 0.8131, 0.5, 0.6475, 0.1869, 0.6566, 0.3404, 0.5, 0.3404, 0.5, 0.1869, 0.9458, 0.5887, 0.8071, 0.5611, 0.8131, 0.5, 0.9546, 0.5, 0.6596, 0.5, 0.8131, 0.5, 0.8071, 0.4389, 0.6566, 0.4689, 0.5, 0.5, 0.5, 0.6596, 0.3434, 0.6596, 0.3404, 0.5, 0.6596, 0.5, 0.5, 0.5, 0.6566, 0.4689, 0.5, 0.5, 0.6596, 0.5, 0.6566, 0.4689, 0.5, 0.3404, 0.5, 0.5, 0.3404, 0.5, 0.3434, 0.3404, 0.8131, 0.5, 0.6596, 0.5, 0.6566, 0.4689, 0.8071, 0.4389, 0.5, 0.1869, 0.5, 0.3404, 0.3434, 0.3404, 0.3525, 0.1869, 0.9546, 0.5, 0.8131, 0.5, 0.8071, 0.4389, 0.9458, 0.4113, 0.5, 0.04543, 0.5, 0.1869, 0.3525, 0.1869, 0.3673, 0.04543, 1.079, 0.5, 0.9546, 0.5, 0.9458, 0.4113, 1.067, 0.3871, 0.5, -0.07856, 0.5, 0.04543, 0.3673, 0.04543, 0.3871, -0.07856, 0.5, 0.9546, 0.5, 1.079, 0.3871, 1.079, 0.3673, 0.9546, 0.9546, 0.5, 1.079, 0.5, 1.067, 0.3871, 0.9458, 0.4113, 0.5, 0.8131, 0.5, 0.9546, 0.3673, 0.9546, 0.3525, 0.8131, 0.8131, 0.5, 0.9546, 0.5, 0.9458, 0.4113, 0.8071, 0.4389, 0.5, 0.6596, 0.5, 0.8131, 0.3525, 0.8131, 0.3434, 0.6596, 0.3871, -0.07856, 0.3673, 0.04543, 0.2397, 0.04543, 0.2786, -0.07856, 0.3673, 0.9546, 0.3871, 1.079, 0.2786, 1.079, 0.2397, 0.9546, 0.9458, 0.4113, 1.067, 0.3871, 1.035, 0.2786, 0.92, 0.326, 0.3525, 0.8131, 0.3673, 0.9546, 0.2397, 0.9546, 0.2107, 0.8131, 0.8071, 0.4389, 0.9458, 0.4113, 0.92, 0.326, 0.7893, 0.3802, 0.3434, 0.6596, 0.3525, 0.8131, 0.2107, 0.8131, 0.1929, 0.6596, 0.6566, 0.4689, 0.8071, 0.4389, 0.7893, 0.3802, 0.6475, 0.4389, 0.3404, 0.5, 0.3434, 0.6596, 0.1929, 0.6596, 0.1869, 0.5, 0.6566, 0.4689, 0.5, 0.5, 0.6475, 0.4389, 0.5, 0.5, 0.6566, 0.4689, 0.6475, 0.4389, 0.3434, 0.3404, 0.3404, 0.5, 0.1869, 0.5, 0.1929, 0.3404, 0.8071, 0.4389, 0.6566, 0.4689, 0.6475, 0.4389, 0.7893, 0.3802, 0.3525, 0.1869, 0.3434, 0.3404, 0.1929, 0.3404, 0.2107, 0.1869, 0.9458, 0.4113, 0.8071, 0.4389, 0.7893, 0.3802, 0.92, 0.326, 0.3673, 0.04543, 0.3525, 0.1869, 0.2107, 0.1869, 0.2397, 0.04543, 1.067, 0.3871, 0.9458, 0.4113, 0.92, 0.326, 1.035, 0.2786, 0.6475, 0.4389, 0.5, 0.5, 0.6327, 0.4113, 0.5, 0.5, 0.6475, 0.4389, 0.6327, 0.4113, 0.1929, 0.3404, 0.1869, 0.5, 0.04543, 0.5, 0.05416, 0.3404, 0.7893, 0.3802, 0.6475, 0.4389, 0.6327, 0.4113, 0.7603, 0.326, 0.2107, 0.1869, 0.1929, 0.3404, 0.05416, 0.3404, 0.08003, 0.1869, 0.92, 0.326, 0.7893, 0.3802, 0.7603, 0.326, 0.878, 0.2475, 0.2397, 0.04543, 0.2107, 0.1869, 0.08003, 0.1869, 0.122, 0.04543, 1.035, 0.2786, 0.92, 0.326, 0.878, 0.2475, 0.9811, 0.1786, 0.2786, -0.07856, 0.2397, 0.04543, 0.122, 0.04543, 0.1786, -0.07856, 0.2397, 0.9546, 0.2786, 1.079, 0.1786, 1.079, 0.122, 0.9546, 0.92, 0.326, 1.035, 0.2786, 0.9811, 0.1786, 0.878, 0.2475, 0.2107, 0.8131, 0.2397, 0.9546, 0.122, 0.9546, 0.08003, 0.8131, 0.7893, 0.3802, 0.92, 0.326, 0.878, 0.2475, 0.7603, 0.326, 0.1929, 0.6596, 0.2107, 0.8131, 0.08003, 0.8131, 0.05416, 0.6596, 0.6475, 0.4389, 0.7893, 0.3802, 0.7603, 0.326, 0.6327, 0.4113, 0.1869, 0.5, 0.1929, 0.6596, 0.05416, 0.6596, 0.04543, 0.5, 1.066, 0.122, 0.9811, 0.1786, 0.9091, 0.09089, 0.9811, 0.01894, 0.878, 0.2475, 0.9811, 0.1786, 0.9091, 0.09089, 0.8214, 0.1786, 0.08003, 0.8131, 0.122, 0.9546, 0.01894, 0.9546, -0.03452, 0.8131, 0.7603, 0.326, 0.878, 0.2475, 0.8214, 0.1786, 0.7214, 0.2786, 0.05416, 0.6596, 0.08003, 0.8131, -0.03452, 0.8131, -0.06745, 0.6596, 0.6327, 0.4113, 0.7603, 0.326, 0.7214, 0.2786, 0.6129, 0.3871, 0.04543, 0.5, 0.05416, 0.6596, -0.06745, 0.6596, -0.07856, 0.5, 0.6327, 0.4113, 0.5, 0.5, 0.6129, 0.3871, 0.5, 0.5, 0.6327, 0.4113, 0.6129, 0.3871, 0.05416, 0.3404, 0.04543, 0.5, -0.07856, 0.5, -0.06745, 0.3404, 0.7603, 0.326, 0.6327, 0.4113, 0.6129, 0.3871, 0.7214, 0.2786, 0.08003, 0.1869, 0.05416, 0.3404, -0.06745, 0.3404, -0.03452, 0.1869, 0.878, 0.2475, 0.7603, 0.326, 0.7214, 0.2786, 0.8214, 0.1786, 0.122, 0.04543, 0.08003, 0.1869, -0.03452, 0.1869, 0.01894, 0.04543, 0.9811, 0.1786, 0.878, 0.2475, 0.8214, 0.1786, 0.9091, 0.09089, 0.9811, 0.1786, 1.066, 0.122, 0.9811, 0.01894, 0.9091, 0.09089, 1.067, 0.3404, 1.079, 0.5, 0.9546, 0.5, 0.9458, 0.3404, 0.7214, 0.2786, 0.6129, 0.3871, 0.5887, 0.3673, 0.674, 0.2397, 1.035, 0.1869, 1.067, 0.3404, 0.9458, 0.3404, 0.92, 0.1869, 0.8214, 0.1786, 0.7214, 0.2786, 0.674, 0.2397, 0.7525, 0.122, 0.9811, 0.04543, 1.035, 0.1869, 0.92, 0.1869, 0.878, 0.04543, 0.9091, 0.09089, 0.8214, 0.1786, 0.7525, 0.122, 0.8214, 0.01894, 0.9091, 0.09089, 0.9811, 0.01894, 0.878, -0.06566, 0.8214, 0.01894, 0.9811, 0.01894, 0.9091, 0.09089, 0.8214, 0.01894, 0.878, -0.06566, 0.8214, 0.1786, 0.9091, 0.09089, 0.8214, 0.01894, 0.7525, 0.122, 1.035, 0.8131, 0.9811, 0.9546, 0.878, 0.9546, 0.92, 0.8131, 0.7214, 0.2786, 0.8214, 0.1786, 0.7525, 0.122, 0.674, 0.2397, 1.067, 0.6596, 1.035, 0.8131, 0.92, 0.8131, 0.9458, 0.6596, 0.6129, 0.3871, 0.7214, 0.2786, 0.674, 0.2397, 0.5887, 0.3673, 1.079, 0.5, 1.067, 0.6596, 0.9458, 0.6596, 0.9546, 0.5, 0.6129, 0.3871, 0.5, 0.5, 0.5887, 0.3673, 0.5, 0.5, 0.6129, 0.3871, 0.5887, 0.3673, 0.7525, 0.122, 0.8214, 0.01894, 0.7214, -0.03452, 0.674, 0.08003, 0.92, 0.8131, 0.878, 0.9546, 0.7603, 0.9546, 0.7893, 0.8131, 0.674, 0.2397, 0.7525, 0.122, 0.674, 0.08003, 0.6198, 0.2107, 0.9458, 0.6596, 0.92, 0.8131, 0.7893, 0.8131, 0.8071, 0.6596, 0.5887, 0.3673, 0.674, 0.2397, 0.6198, 0.2107, 0.5611, 0.3525, 0.9546, 0.5, 0.9458, 0.6596, 0.8071, 0.6596, 0.8131, 0.5, 0.5887, 0.3673, 0.5, 0.5, 0.5611, 0.3525, 0.5, 0.5, 0.5887, 0.3673, 0.5611, 0.3525, 0.9458, 0.3404, 0.9546, 0.5, 0.8131, 0.5, 0.8071, 0.3404, 0.674, 0.2397, 0.5887, 0.3673, 0.5611, 0.3525, 0.6198, 0.2107, 0.92, 0.1869, 0.9458, 0.3404, 0.8071, 0.3404, 0.7893, 0.1869, 0.7525, 0.122, 0.674, 0.2397, 0.6198, 0.2107, 0.674, 0.08003, 0.878, 0.04543, 0.92, 0.1869, 0.7893, 0.1869, 0.7603, 0.04543, 0.8214, 0.01894, 0.7525, 0.122, 0.674, 0.08003, 0.7214, -0.03452, 0.8214, -0.07856, 0.878, 0.04543, 0.7603, 0.04543, 0.7214, -0.07856, 0.878, 0.9546, 0.8214, 1.079, 0.7214, 1.079, 0.7603, 0.9546, 0.6198, 0.2107, 0.5611, 0.3525, 0.5311, 0.3434, 0.5611, 0.1929, 0.7893, 0.1869, 0.8071, 0.3404, 0.6566, 0.3404, 0.6475, 0.1869, 0.674, 0.08003, 0.6198, 0.2107, 0.5611, 0.1929, 0.5887, 0.05416, 0.7603, 0.04543, 0.7893, 0.1869, 0.6475, 0.1869, 0.6327, 0.04543, 0.7214, -0.03452, 0.674, 0.08003, 0.5887, 0.05416, 0.6129, -0.06745, 0.7214, -0.07856, 0.7603, 0.04543, 0.6327, 0.04543, 0.6129, -0.07856, 0.7603, 0.9546, 0.7214, 1.079, 0.6129, 1.079, 0.6327, 0.9546, 0.674, 0.08003, 0.7214, -0.03452, 0.6129, -0.06745, 0.5887, 0.05416, 0.7893, 0.8131, 0.7603, 0.9546, 0.6327, 0.9546, 0.6475, 0.8131, 0.6198, 0.2107, 0.674, 0.08003, 0.5887, 0.05416, 0.5611, 0.1929, 0.8071, 0.6596, 0.7893, 0.8131, 0.6475, 0.8131, 0.6566, 0.6596, 0.5611, 0.3525, 0.6198, 0.2107, 0.5611, 0.1929, 0.5311, 0.3434, 0.8131, 0.5, 0.8071, 0.6596, 0.6566, 0.6596, 0.6596, 0.5, 0.5611, 0.3525, 0.5, 0.5, 0.5311, 0.3434, 0.5, 0.5, 0.5611, 0.3525, 0.5311, 0.3434, 0.8071, 0.3404, 0.8131, 0.5, 0.6596, 0.5, 0.6566, 0.3404, 0.6475, 0.8131, 0.6327, 0.9546, 0.5, 0.9546, 0.5, 0.8131, 0.5611, 0.1929, 0.5887, 0.05416, 0.5, 0.04543, 0.5, 0.1869, 0.6566, 0.6596, 0.6475, 0.8131, 0.5, 0.8131, 0.5, 0.6596, 0.5311, 0.3434, 0.5611, 0.1929, 0.5, 0.1869, 0.5, 0.3404, 0.6596, 0.5, 0.6566, 0.6596, 0.5, 0.6596, 0.5, 0.5, 0.5311, 0.3434, 0.5, 0.5, 0.5, 0.3404, 0.5, 0.5, 0.5311, 0.3434, 0.5, 0.3404, 0.6566, 0.3404, 0.6596, 0.5, 0.5, 0.5, 0.5, 0.3404, 0.5611, 0.1929, 0.5311, 0.3434, 0.5, 0.3404, 0.5, 0.1869, 0.6475, 0.1869, 0.6566, 0.3404, 0.5, 0.3404, 0.5, 0.1869, 0.5887, 0.05416, 0.5611, 0.1929, 0.5, 0.1869, 0.5, 0.04543, 0.6327, 0.04543, 0.6475, 0.1869, 0.5, 0.1869, 0.5, 0.04543, 0.6129, -0.06745, 0.5887, 0.05416, 0.5, 0.04543, 0.5, -0.07856, 0.6129, -0.07856, 0.6327, 0.04543, 0.5, 0.04543, 0.5, -0.07856, 0.6327, 0.9546, 0.6129, 1.079, 0.5, 1.079, 0.5, 0.9546, 0.5887, 0.05416, 0.6129, -0.06745, 0.5, -0.07856, 0.5, 0.04543, 0.5, 0.1869, 0.5, 0.3404, 0.3434, 0.3404, 0.3525, 0.1869, 0.5, 0.04543, 0.5, 0.1869, 0.4389, 0.1929, 0.4113, 0.05416, 0.5, 0.04543, 0.5, 0.1869, 0.3525, 0.1869, 0.3673, 0.04543, 0.5, -0.07856, 0.5, 0.04543, 0.4113, 0.05416, 0.3871, -0.06745, 0.5, -0.07856, 0.5, 0.04543, 0.3673, 0.04543, 0.3871, -0.07856, 0.5, 0.9546, 0.5, 1.079, 0.3871, 1.079, 0.3673, 0.9546, 0.5, 0.04543, 0.5, -0.07856, 0.3871, -0.06745, 0.4113, 0.05416, 0.5, 0.8131, 0.5, 0.9546, 0.3673, 0.9546, 0.3525, 0.8131, 0.5, 0.1869, 0.5, 0.04543, 0.4113, 0.05416, 0.4389, 0.1929, 0.5, 0.6596, 0.5, 0.8131, 0.3525, 0.8131, 0.3434, 0.6596, 0.5, 0.3404, 0.5, 0.1869, 0.4389, 0.1929, 0.4689, 0.3434, 0.5, 0.5, 0.5, 0.6596, 0.3434, 0.6596, 0.3404, 0.5, 0.5, 0.3404, 0.5, 0.5, 0.4689, 0.3434, 0.5, 0.5, 0.5, 0.3404, 0.4689, 0.3434, 0.5, 0.3404, 0.5, 0.5, 0.3404, 0.5, 0.3434, 0.3404, 0.5, 0.1869, 0.5, 0.3404, 0.4689, 0.3434, 0.4389, 0.1929, 0.4389, 0.1929, 0.4113, 0.05416, 0.326, 0.08003, 0.3802, 0.2107, 0.3434, 0.6596, 0.3525, 0.8131, 0.2107, 0.8131, 0.1929, 0.6596, 0.4689, 0.3434, 0.4389, 0.1929, 0.3802, 0.2107, 0.4389, 0.3525, 0.3404, 0.5, 0.3434, 0.6596, 0.1929, 0.6596, 0.1869, 0.5, 0.4689, 0.3434, 0.5, 0.5, 0.4389, 0.3525, 0.5, 0.5, 0.4689, 0.3434, 0.4389, 0.3525, 0.3434, 0.3404, 0.3404, 0.5, 0.1869, 0.5, 0.1929, 0.3404, 0.4389, 0.1929, 0.4689, 0.3434, 0.4389, 0.3525, 0.3802, 0.2107, 0.3525, 0.1869, 0.3434, 0.3404, 0.1929, 0.3404, 0.2107, 0.1869, 0.4113, 0.05416, 0.4389, 0.1929, 0.3802, 0.2107, 0.326, 0.08003, 0.3673, 0.04543, 0.3525, 0.1869, 0.2107, 0.1869, 0.2397, 0.04543, 0.3871, -0.06745, 0.4113, 0.05416, 0.326, 0.08003, 0.2786, -0.03452, 0.3871, -0.07856, 0.3673, 0.04543, 0.2397, 0.04543, 0.2786, -0.07856, 0.3673, 0.9546, 0.3871, 1.079, 0.2786, 1.079, 0.2397, 0.9546, 0.4113, 0.05416, 0.3871, -0.06745, 0.2786, -0.03452, 0.326, 0.08003, 0.3525, 0.8131, 0.3673, 0.9546, 0.2397, 0.9546, 0.2107, 0.8131, 0.2397, 0.04543, 0.2107, 0.1869, 0.08003, 0.1869, 0.122, 0.04543, 0.2786, -0.03452, 0.326, 0.08003, 0.2475, 0.122, 0.1786, 0.01894, 0.2786, -0.07856, 0.2397, 0.04543, 0.122, 0.04543, 0.1786, -0.07856, 0.2397, 0.9546, 0.2786, 1.079, 0.1786, 1.079, 0.122, 0.9546, 0.326, 0.08003, 0.2786, -0.03452, 0.1786, 0.01894, 0.2475, 0.122, 0.2107, 0.8131, 0.2397, 0.9546, 0.122, 0.9546, 0.08003, 0.8131, 0.3802, 0.2107, 0.326, 0.08003, 0.2475, 0.122, 0.326, 0.2397, 0.1929, 0.6596, 0.2107, 0.8131, 0.08003, 0.8131, 0.05416, 0.6596, 0.4389, 0.3525, 0.3802, 0.2107, 0.326, 0.2397, 0.4113, 0.3673, 0.1869, 0.5, 0.1929, 0.6596, 0.05416, 0.6596, 0.04543, 0.5, 0.4389, 0.3525, 0.5, 0.5, 0.4113, 0.3673, 0.5, 0.5, 0.4389, 0.3525, 0.4113, 0.3673, 0.1929, 0.3404, 0.1869, 0.5, 0.04543, 0.5, 0.05416, 0.3404, 0.3802, 0.2107, 0.4389, 0.3525, 0.4113, 0.3673, 0.326, 0.2397, 0.2107, 0.1869, 0.1929, 0.3404, 0.05416, 0.3404, 0.08003, 0.1869, 0.326, 0.08003, 0.3802, 0.2107, 0.326, 0.2397, 0.2475, 0.122, 0.4113, 0.3673, 0.326, 0.2397, 0.2786, 0.2786, 0.3871, 0.3871, 0.04543, 0.5, 0.05416, 0.6596, -0.06745, 0.6596, -0.07856, 0.5, 0.4113, 0.3673, 0.5, 0.5, 0.3871, 0.3871, 0.5, 0.5, 0.4113, 0.3673, 0.3871, 0.3871, 0.05416, 0.3404, 0.04543, 0.5, -0.07856, 0.5, -0.06745, 0.3404, 0.326, 0.2397, 0.4113, 0.3673, 0.3871, 0.3871, 0.2786, 0.2786, 0.08003, 0.1869, 0.05416, 0.3404, -0.06745, 0.3404, -0.03452, 0.1869, 0.2475, 0.122, 0.326, 0.2397, 0.2786, 0.2786, 0.1786, 0.1786, 0.122, 0.04543, 0.08003, 0.1869, -0.03452, 0.1869, 0.01894, 0.04543, 0.1786, 0.01894, 0.2475, 0.122, 0.1786, 0.1786, 0.09089, 0.09089, 0.1786, 0.01894, 0.122, -0.06566, 0.01894, 0.01894, 0.09089, 0.09089, 0.122, -0.06566, 0.1786, 0.01894, 0.09089, 0.09089, 0.01894, 0.01894, 0.2475, 0.122, 0.1786, 0.01894, 0.09089, 0.09089, 0.1786, 0.1786, 0.08003, 0.8131, 0.122, 0.9546, 0.01894, 0.9546, -0.03452, 0.8131, 0.326, 0.2397, 0.2475, 0.122, 0.1786, 0.1786, 0.2786, 0.2786, 0.05416, 0.6596, 0.08003, 0.8131, -0.03452, 0.8131, -0.06745, 0.6596, 0.09089, 0.09089, 0.1786, 0.1786, 0.122, 0.2475, 0.01894, 0.1786, 0.09089, 0.09089, 0.01894, 0.01894, -0.06566, 0.122, 0.01894, 0.1786, 0.01894, 0.01894, 0.09089, 0.09089, 0.01894, 0.1786, -0.06566, 0.122, 0.1786, 0.1786, 0.09089, 0.09089, 0.01894, 0.1786, 0.122, 0.2475, -0.03452, 0.8131, 0.01894, 0.9546, 0.122, 0.9546, 0.08003, 0.8131, 0.2786, 0.2786, 0.1786, 0.1786, 0.122, 0.2475, 0.2397, 0.326, -0.06745, 0.6596, -0.03452, 0.8131, 0.08003, 0.8131, 0.05416, 0.6596, 0.3871, 0.3871, 0.2786, 0.2786, 0.2397, 0.326, 0.3673, 0.4113, -0.07856, 0.5, -0.06745, 0.6596, 0.05416, 0.6596, 0.04543, 0.5, 0.3871, 0.3871, 0.5, 0.5, 0.3673, 0.4113, 0.5, 0.5, 0.3871, 0.3871, 0.3673, 0.4113, -0.06745, 0.3404, -0.07856, 0.5, 0.04543, 0.5, 0.05416, 0.3404, 0.2786, 0.2786, 0.3871, 0.3871, 0.3673, 0.4113, 0.2397, 0.326, -0.03452, 0.1869, -0.06745, 0.3404, 0.05416, 0.3404, 0.08003, 0.1869, 0.1786, 0.1786, 0.2786, 0.2786, 0.2397, 0.326, 0.122, 0.2475, 0.01894, 0.04543, -0.03452, 0.1869, 0.08003, 0.1869, 0.122, 0.04543, 0.04543, 0.5, 0.05416, 0.6596, 0.1929, 0.6596, 0.1869, 0.5, 0.3673, 0.4113, 0.5, 0.5, 0.3525, 0.4389, 0.5, 0.5, 0.3673, 0.4113, 0.3525, 0.4389, 0.05416, 0.3404, 0.04543, 0.5, 0.1869, 0.5, 0.1929, 0.3404, 0.2397, 0.326, 0.3673, 0.4113, 0.3525, 0.4389, 0.2107, 0.3802, 0.08003, 0.1869, 0.05416, 0.3404, 0.1929, 0.3404, 0.2107, 0.1869, 0.122, 0.2475, 0.2397, 0.326, 0.2107, 0.3802, 0.08003, 0.326, 0.122, 0.04543, 0.08003, 0.1869, 0.2107, 0.1869, 0.2397, 0.04543, 0.01894, 0.1786, 0.122, 0.2475, 0.08003, 0.326, -0.03452, 0.2786, 0.1786, -0.07856, 0.122, 0.04543, 0.2397, 0.04543, 0.2786, -0.07856, 0.122, 0.9546, 0.1786, 1.079, 0.2786, 1.079, 0.2397, 0.9546, 0.122, 0.2475, 0.01894, 0.1786, -0.03452, 0.2786, 0.08003, 0.326, 0.08003, 0.8131, 0.122, 0.9546, 0.2397, 0.9546, 0.2107, 0.8131, 0.2397, 0.326, 0.122, 0.2475, 0.08003, 0.326, 0.2107, 0.3802, 0.05416, 0.6596, 0.08003, 0.8131, 0.2107, 0.8131, 0.1929, 0.6596, 0.3673, 0.4113, 0.2397, 0.326, 0.2107, 0.3802, 0.3525, 0.4389, 0.2786, -0.07856, 0.2397, 0.04543, 0.3673, 0.04543, 0.3871, -0.07856, 0.2397, 0.9546, 0.2786, 1.079, 0.3871, 1.079, 0.3673, 0.9546, 0.08003, 0.326, -0.03452, 0.2786, -0.06745, 0.3871, 0.05416, 0.4113, 0.2107, 0.8131, 0.2397, 0.9546, 0.3673, 0.9546, 0.3525, 0.8131, 0.2107, 0.3802, 0.08003, 0.326, 0.05416, 0.4113, 0.1929, 0.4389, 0.1929, 0.6596, 0.2107, 0.8131, 0.3525, 0.8131, 0.3434, 0.6596, 0.3525, 0.4389, 0.2107, 0.3802, 0.1929, 0.4389, 0.3434, 0.4689, 0.1869, 0.5, 0.1929, 0.6596, 0.3434, 0.6596, 0.3404, 0.5, 0.3525, 0.4389, 0.5, 0.5, 0.3434, 0.4689, 0.5, 0.5, 0.3525, 0.4389, 0.3434, 0.4689, 0.1929, 0.3404, 0.1869, 0.5, 0.3404, 0.5, 0.3434, 0.3404, 0.2107, 0.3802, 0.3525, 0.4389, 0.3434, 0.4689, 0.1929, 0.4389, 0.2107, 0.1869, 0.1929, 0.3404, 0.3434, 0.3404, 0.3525, 0.1869, 0.08003, 0.326, 0.2107, 0.3802, 0.1929, 0.4389, 0.05416, 0.4113, 0.2397, 0.04543, 0.2107, 0.1869, 0.3525, 0.1869, 0.3673, 0.04543, -0.03452, 0.2786, 0.08003, 0.326, 0.05416, 0.4113, -0.06745, 0.3871, 0.3434, 0.4689, 0.5, 0.5, 0.3404, 0.5, 0.5, 0.5, 0.3434, 0.4689, 0.3404, 0.5, 0.3434, 0.3404, 0.3404, 0.5, 0.5, 0.5, 0.5, 0.3404, 0.1929, 0.4389, 0.3434, 0.4689, 0.3404, 0.5, 0.1869, 0.5, 0.3525, 0.1869, 0.3434, 0.3404, 0.5, 0.3404, 0.5, 0.1869, 0.05416, 0.4113, 0.1929, 0.4389, 0.1869, 0.5, 0.04543, 0.5, 0.3673, 0.04543, 0.3525, 0.1869, 0.5, 0.1869, 0.5, 0.04543, -0.06745, 0.3871, 0.05416, 0.4113, 0.04543, 0.5, -0.07856, 0.5, 0.3871, -0.07856, 0.3673, 0.04543, 0.5, 0.04543, 0.5, -0.07856, 0.3673, 0.9546, 0.3871, 1.079, 0.5, 1.079, 0.5, 0.9546, 0.05416, 0.4113, -0.06745, 0.3871, -0.07856, 0.5, 0.04543, 0.5, 0.3525, 0.8131, 0.3673, 0.9546, 0.5, 0.9546, 0.5, 0.8131, 0.1929, 0.4389, 0.05416, 0.4113, 0.04543, 0.5, 0.1869, 0.5, 0.3434, 0.6596, 0.3525, 0.8131, 0.5, 0.8131, 0.5, 0.6596, 0.3434, 0.4689, 0.1929, 0.4389, 0.1869, 0.5, 0.3404, 0.5, 0.3404, 0.5, 0.3434, 0.6596, 0.5, 0.6596, 0.5, 0.5, 0.5, 0.9546, 0.5, 1.079, 0.6129, 1.079, 0.6327, 0.9546, 0.04543, 0.5, -0.07856, 0.5, -0.06745, 0.6129, 0.05416, 0.5887, 0.5, 0.8131, 0.5, 0.9546, 0.6327, 0.9546, 0.6475, 0.8131, 0.1869, 0.5, 0.04543, 0.5, 0.05416, 0.5887, 0.1929, 0.5611, 0.5, 0.6596, 0.5, 0.8131, 0.6475, 0.8131, 0.6566, 0.6596, 0.3404, 0.5, 0.1869, 0.5, 0.1929, 0.5611, 0.3434, 0.5311, 0.5, 0.5, 0.5, 0.6596, 0.6566, 0.6596, 0.6596, 0.5, 0.3404, 0.5, 0.5, 0.5, 0.3434, 0.5311, 0.5, 0.5, 0.3404, 0.5, 0.3434, 0.5311, 0.5, 0.3404, 0.5, 0.5, 0.6596, 0.5, 0.6566, 0.3404, 0.1869, 0.5, 0.3404, 0.5, 0.3434, 0.5311, 0.1929, 0.5611, 0.5, 0.1869, 0.5, 0.3404, 0.6566, 0.3404, 0.6475, 0.1869, 0.04543, 0.5, 0.1869, 0.5, 0.1929, 0.5611, 0.05416, 0.5887, 0.5, 0.04543, 0.5, 0.1869, 0.6475, 0.1869, 0.6327, 0.04543, -0.07856, 0.5, 0.04543, 0.5, 0.05416, 0.5887, -0.06745, 0.6129, 0.5, -0.07856, 0.5, 0.04543, 0.6327, 0.04543, 0.6129, -0.07856, 0.6566, 0.3404, 0.6596, 0.5, 0.8131, 0.5, 0.8071, 0.3404, 0.1929, 0.5611, 0.3434, 0.5311, 0.3525, 0.5611, 0.2107, 0.6198, 0.6475, 0.1869, 0.6566, 0.3404, 0.8071, 0.3404, 0.7893, 0.1869, 0.05416, 0.5887, 0.1929, 0.5611, 0.2107, 0.6198, 0.08003, 0.674, 0.6327, 0.04543, 0.6475, 0.1869, 0.7893, 0.1869, 0.7603, 0.04543, -0.06745, 0.6129, 0.05416, 0.5887, 0.08003, 0.674, -0.03452, 0.7214, 0.6129, -0.07856, 0.6327, 0.04543, 0.7603, 0.04543, 0.7214, -0.07856, 0.6327, 0.9546, 0.6129, 1.079, 0.7214, 1.079, 0.7603, 0.9546, 0.05416, 0.5887, -0.06745, 0.6129, -0.03452, 0.7214, 0.08003, 0.674, 0.6475, 0.8131, 0.6327, 0.9546, 0.7603, 0.9546, 0.7893, 0.8131, 0.1929, 0.5611, 0.05416, 0.5887, 0.08003, 0.674, 0.2107, 0.6198, 0.6566, 0.6596, 0.6475, 0.8131, 0.7893, 0.8131, 0.8071, 0.6596, 0.3434, 0.5311, 0.1929, 0.5611, 0.2107, 0.6198, 0.3525, 0.5611, 0.6596, 0.5, 0.6566, 0.6596, 0.8071, 0.6596, 0.8131, 0.5, 0.3434, 0.5311, 0.5, 0.5, 0.3525, 0.5611, 0.5, 0.5, 0.3434, 0.5311, 0.3525, 0.5611, 0.08003, 0.674, -0.03452, 0.7214, 0.01894, 0.8214, 0.122, 0.7525, 0.7893, 0.8131, 0.7603, 0.9546, 0.878, 0.9546, 0.92, 0.8131, 0.2107, 0.6198, 0.08003, 0.674, 0.122, 0.7525, 0.2397, 0.674, 0.8071, 0.6596, 0.7893, 0.8131, 0.92, 0.8131, 0.9458, 0.6596, 0.3525, 0.5611, 0.2107, 0.6198, 0.2397, 0.674, 0.3673, 0.5887, 0.8131, 0.5, 0.8071, 0.6596, 0.9458, 0.6596, 0.9546, 0.5, 0.3525, 0.5611, 0.5, 0.5, 0.3673, 0.5887, 0.5, 0.5, 0.3525, 0.5611, 0.3673, 0.5887, 0.8071, 0.3404, 0.8131, 0.5, 0.9546, 0.5, 0.9458, 0.3404, 0.2107, 0.6198, 0.3525, 0.5611, 0.3673, 0.5887, 0.2397, 0.674, 0.7893, 0.1869, 0.8071, 0.3404, 0.9458, 0.3404, 0.92, 0.1869, 0.08003, 0.674, 0.2107, 0.6198, 0.2397, 0.674, 0.122, 0.7525, 0.7603, 0.04543, 0.7893, 0.1869, 0.92, 0.1869, 0.878, 0.04543, -0.03452, 0.7214, 0.08003, 0.674, 0.122, 0.7525, 0.01894, 0.8214, 0.7214, -0.07856, 0.7603, 0.04543, 0.878, 0.04543, 0.8214, -0.07856, 0.7603, 0.9546, 0.7214, 1.079, 0.8214, 1.079, 0.878, 0.9546, 0.92, 0.1869, 0.9458, 0.3404, 1.067, 0.3404, 1.035, 0.1869, 0.122, 0.7525, 0.2397, 0.674, 0.2786, 0.7214, 0.1786, 0.8214, 0.878, 0.04543, 0.92, 0.1869, 1.035, 0.1869, 0.9811, 0.04543, 0.01894, 0.8214, 0.122, 0.7525, 0.1786, 0.8214, 0.09089, 0.9091, 0.01894, 0.8214, -0.06566, 0.878, 0.01894, 0.9811, 0.09089, 0.9091, -0.06566, 0.878, 0.01894, 0.8214, 0.09089, 0.9091, 0.01894, 0.9811, 0.122, 0.7525, 0.01894, 0.8214, 0.09089, 0.9091, 0.1786, 0.8214, 0.92, 0.8131, 0.878, 0.9546, 0.9811, 0.9546, 1.035, 0.8131, 0.2397, 0.674, 0.122, 0.7525, 0.1786, 0.8214, 0.2786, 0.7214, 0.9458, 0.6596, 0.92, 0.8131, 1.035, 0.8131, 1.067, 0.6596, 0.3673, 0.5887, 0.2397, 0.674, 0.2786, 0.7214, 0.3871, 0.6129, 0.9546, 0.5, 0.9458, 0.6596, 1.067, 0.6596, 1.079, 0.5, 0.3673, 0.5887, 0.5, 0.5, 0.3871, 0.6129, 0.5, 0.5, 0.3673, 0.5887, 0.3871, 0.6129, 0.9458, 0.3404, 0.9546, 0.5, 1.079, 0.5, 1.067, 0.3404, 0.2397, 0.674, 0.3673, 0.5887, 0.3871, 0.6129, 0.2786, 0.7214, 0.2786, 0.7214, 0.1786, 0.8214, 0.2475, 0.878, 0.326, 0.7603, -0.06745, 0.6596, -0.03452, 0.8131, 0.08003, 0.8131, 0.05416, 0.6596, 0.3871, 0.6129, 0.2786, 0.7214, 0.326, 0.7603, 0.4113, 0.6327, -0.07856, 0.5, -0.06745, 0.6596, 0.05416, 0.6596, 0.04543, 0.5, 0.3871, 0.6129, 0.5, 0.5, 0.4113, 0.6327, 0.5, 0.5, 0.3871, 0.6129, 0.4113, 0.6327, -0.06745, 0.3404, -0.07856, 0.5, 0.04543, 0.5, 0.05416, 0.3404, 0.2786, 0.7214, 0.3871, 0.6129, 0.4113, 0.6327, 0.326, 0.7603, -0.03452, 0.1869, -0.06745, 0.3404, 0.05416, 0.3404, 0.08003, 0.1869, 0.1786, 0.8214, 0.2786, 0.7214, 0.326, 0.7603, 0.2475, 0.878, 0.01894, 0.04543, -0.03452, 0.1869, 0.08003, 0.1869, 0.122, 0.04543, 0.09089, 0.9091, 0.1786, 0.8214, 0.2475, 0.878, 0.1786, 0.9811, 0.09089, 0.9091, 0.01894, 0.9811, 0.122, 1.066, 0.1786, 0.9811, 0.01894, 0.9811, 0.09089, 0.9091, 0.1786, 0.9811, 0.122, 1.066, 0.1786, 0.8214, 0.09089, 0.9091, 0.1786, 0.9811, 0.2475, 0.878, -0.03452, 0.8131, 0.01894, 0.9546, 0.122, 0.9546, 0.08003, 0.8131, 0.2475, 0.878, 0.326, 0.7603, 0.3802, 0.7893, 0.326, 0.92, 0.122, 0.04543, 0.08003, 0.1869, 0.2107, 0.1869, 0.2397, 0.04543, 0.1786, 0.9811, 0.2475, 0.878, 0.326, 0.92, 0.2786, 1.035, 0.1786, -0.07856, 0.122, 0.04543, 0.2397, 0.04543, 0.2786, -0.07856, 0.122, 0.9546, 0.1786, 1.079, 0.2786, 1.079, 0.2397, 0.9546, 0.2475, 0.878, 0.1786, 0.9811, 0.2786, 1.035, 0.326, 0.92, 0.08003, 0.8131, 0.122, 0.9546, 0.2397, 0.9546, 0.2107, 0.8131, 0.326, 0.7603, 0.2475, 0.878, 0.326, 0.92, 0.3802, 0.7893, 0.05416, 0.6596, 0.08003, 0.8131, 0.2107, 0.8131, 0.1929, 0.6596, 0.4113, 0.6327, 0.326, 0.7603, 0.3802, 0.7893, 0.4389, 0.6475, 0.04543, 0.5, 0.05416, 0.6596, 0.1929, 0.6596, 0.1869, 0.5, 0.4113, 0.6327, 0.5, 0.5, 0.4389, 0.6475, 0.5, 0.5, 0.4113, 0.6327, 0.4389, 0.6475, 0.05416, 0.3404, 0.04543, 0.5, 0.1869, 0.5, 0.1929, 0.3404, 0.326, 0.7603, 0.4113, 0.6327, 0.4389, 0.6475, 0.3802, 0.7893, 0.08003, 0.1869, 0.05416, 0.3404, 0.1929, 0.3404, 0.2107, 0.1869, 0.1929, 0.6596, 0.2107, 0.8131, 0.3525, 0.8131, 0.3434, 0.6596, 0.4389, 0.6475, 0.3802, 0.7893, 0.4389, 0.8071, 0.4689, 0.6566, 0.1869, 0.5, 0.1929, 0.6596, 0.3434, 0.6596, 0.3404, 0.5, 0.4389, 0.6475, 0.5, 0.5, 0.4689, 0.6566, 0.5, 0.5, 0.4389, 0.6475, 0.4689, 0.6566, 0.1929, 0.3404, 0.1869, 0.5, 0.3404, 0.5, 0.3434, 0.3404, 0.3802, 0.7893, 0.4389, 0.6475, 0.4689, 0.6566, 0.4389, 0.8071, 0.2107, 0.1869, 0.1929, 0.3404, 0.3434, 0.3404, 0.3525, 0.1869, 0.326, 0.92, 0.3802, 0.7893, 0.4389, 0.8071, 0.4113, 0.9458, 0.2397, 0.04543, 0.2107, 0.1869, 0.3525, 0.1869, 0.3673, 0.04543, 0.2786, 1.035, 0.326, 0.92, 0.4113, 0.9458, 0.3871, 1.067, 0.2786, -0.07856, 0.2397, 0.04543, 0.3673, 0.04543, 0.3871, -0.07856, 0.2397, 0.9546, 0.2786, 1.079, 0.3871, 1.079, 0.3673, 0.9546, 0.326, 0.92, 0.2786, 1.035, 0.3871, 1.067, 0.4113, 0.9458, 0.2107, 0.8131, 0.2397, 0.9546, 0.3673, 0.9546, 0.3525, 0.8131, 0.3802, 0.7893, 0.326, 0.92, 0.4113, 0.9458, 0.4389, 0.8071, 0.3673, 0.04543, 0.3525, 0.1869, 0.5, 0.1869, 0.5, 0.04543, 0.3871, 1.067, 0.4113, 0.9458, 0.5, 0.9546, 0.5, 1.079, 0.3871, -0.07856, 0.3673, 0.04543, 0.5, 0.04543, 0.5, -0.07856, 0.3673, 0.9546, 0.3871, 1.079, 0.5, 1.079, 0.5, 0.9546, 0.4113, 0.9458, 0.3871, 1.067, 0.5, 1.079, 0.5, 0.9546, 0.3525, 0.8131, 0.3673, 0.9546, 0.5, 0.9546, 0.5, 0.8131, 0.4389, 0.8071, 0.4113, 0.9458, 0.5, 0.9546, 0.5, 0.8131, 0.3434, 0.6596, 0.3525, 0.8131, 0.5, 0.8131, 0.5, 0.6596, 0.4689, 0.6566, 0.4389, 0.8071, 0.5, 0.8131, 0.5, 0.6596, 0.3404, 0.5, 0.3434, 0.6596, 0.5, 0.6596, 0.5, 0.5, 0.4689, 0.6566, 0.5, 0.5, 0.5, 0.6596, 0.5, 0.5, 0.4689, 0.6566, 0.5, 0.6596, 0.3434, 0.3404, 0.3404, 0.5, 0.5, 0.5, 0.5, 0.3404, 0.4389, 0.8071, 0.4689, 0.6566, 0.5, 0.6596, 0.5, 0.8131, 0.3525, 0.1869, 0.3434, 0.3404, 0.5, 0.3404, 0.5, 0.1869, 0.4113, 0.9458, 0.4389, 0.8071, 0.5, 0.8131, 0.5, 0.9546])
me_sphere.materials.append(mat_material_002)
me_sphere.use_remesh_preserve_volume = False
me_sphere.use_remesh_preserve_attributes = False
me_sphere.use_mirror_vertex_groups = False
me_sphere.update()

# ---- objects
ob_lamp_002 = bpy.data.objects.new('Lamp.002', light_lamp_002)
ob_lamp_001 = bpy.data.objects.new('Lamp.001', light_lamp_001)
ob_sphere = bpy.data.objects.new('Sphere', me_sphere)
ob_lamp = bpy.data.objects.new('Lamp', light_lamp)
ob_camera = bpy.data.objects.new('Camera', cam_camera)

# ---- transforms, parenting, visibility, modifiers, constraints
ob_lamp_002.location = (-7.243, 5.623, 5.904)
ob_lamp_002.rotation_euler = (0.6503, 0.05522, -2.299)
ob_lamp_002.lock_rotations_4d = False
ob_lamp_002.empty_display_type = 'ARROWS'
ob_lamp_002.color = (0.0, 0.0, 0.0, 0.0)
ob_lamp_002.lineart.crease_threshold = 0.0
ob_lamp_001.location = (0.02154, -9.751, -4.365)
ob_lamp_001.rotation_euler = (1.957, 0.08249, 0.03478)
ob_lamp_001.lock_rotations_4d = False
ob_lamp_001.empty_display_type = 'ARROWS'
ob_lamp_001.color = (0.0, 0.0, 0.0, 0.0)
ob_lamp_001.lineart.crease_threshold = 0.0
ob_sphere.location = (0.0, 0.0, 0.0)
ob_sphere.lineart.crease_threshold = 0.0
_m = ob_sphere.modifiers.new('Subsurf', 'SUBSURF')
_m.uv_smooth = 'PRESERVE_CORNERS'
_m.levels = 2
_m.render_levels = 3
_m.show_only_control_edges = False
ob_lamp.location = (8.807, 3.427, 5.904)
ob_lamp.rotation_euler = (0.6503, 0.05522, 1.866)
ob_lamp.lock_rotations_4d = False
ob_lamp.empty_display_type = 'ARROWS'
ob_lamp.color = (0.0, 0.0, 0.0, 0.0)
ob_lamp.lineart.crease_threshold = 0.0
ob_camera.location = (11.37, -9.715, 8.518)
ob_camera.rotation_euler = (1.011, -8.155e-06, 0.8647)
ob_camera.lock_rotations_4d = False
ob_camera.empty_display_type = 'ARROWS'
ob_camera.color = (0.0, 0.0, 0.0, 0.0)
ob_camera.display_type = 'WIRE'
ob_camera.lineart.crease_threshold = 0.0

# ---- collection membership
col_collection_1.objects.link(ob_lamp_002)
col_collection_1.objects.link(ob_lamp_001)
col_collection_1.objects.link(ob_sphere)
col_collection_1.objects.link(ob_lamp)
col_collection_1.objects.link(ob_camera)

# ---- scene / render settings (as saved in the file)
scene.camera = ob_camera
scene.frame_start = 1; scene.frame_end = 240; scene.frame_set(176)
scene.render.engine = 'CYCLES'
scene.render.resolution_percentage = 50
scene.render.dither_intensity = 0.0
scene.cycles.use_denoising = False
scene.cycles.samples = 128
scene.cycles.sampling_pattern = 'TABULATED_SOBOL'
scene.cycles.use_adaptive_sampling = False
scene.cycles.use_light_tree = False
scene.cycles.blur_glossy = 0.0
scene.cycles.sample_clamp_indirect = 0.0
scene.view_settings.view_transform = 'Standard'
bpy.context.view_layer.update()
